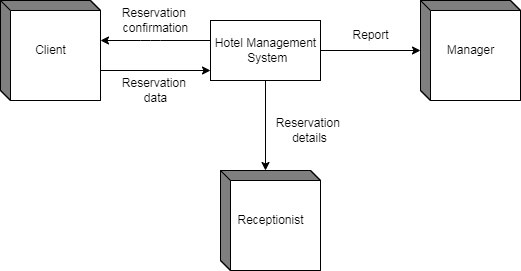

The diagram above was exported from draw.io. Its source (the exported page's mxGraphModel, read from the mxfile embedded in the PNG):
<mxGraphModel dx="644" dy="454" grid="1" gridSize="10" guides="1" tooltips="1" connect="1" arrows="1" fold="1" page="1" pageScale="1" pageWidth="827" pageHeight="1169" math="0" shadow="0">
  <root>
    <mxCell id="0" />
    <mxCell id="1" parent="0" />
    <mxCell id="13" style="edgeStyle=none;html=1;exitX=1;exitY=0.5;exitDx=0;exitDy=0;" parent="1" source="2" target="11" edge="1">
      <mxGeometry relative="1" as="geometry" />
    </mxCell>
    <mxCell id="16" style="edgeStyle=none;html=1;exitX=0.5;exitY=1;exitDx=0;exitDy=0;entryX=0;entryY=0;entryDx=45;entryDy=0;entryPerimeter=0;" parent="1" source="2" target="14" edge="1">
      <mxGeometry relative="1" as="geometry" />
    </mxCell>
    <mxCell id="2" value="Hotel Management&lt;br&gt;&amp;nbsp;System" style="html=1;dashed=0;whitespace=wrap;" parent="1" vertex="1">
      <mxGeometry x="270" y="90" width="110" height="60" as="geometry" />
    </mxCell>
    <mxCell id="3" value="Client" style="html=1;dashed=0;whitespace=wrap;shape=mxgraph.dfd.externalEntity" parent="1" vertex="1">
      <mxGeometry x="60" y="70" width="100" height="100" as="geometry" />
    </mxCell>
    <mxCell id="9" value="" style="endArrow=classic;html=1;exitX=0;exitY=0.5;exitDx=0;exitDy=0;" parent="1" edge="1">
      <mxGeometry width="50" height="50" relative="1" as="geometry">
        <mxPoint x="270" y="110" as="sourcePoint" />
        <mxPoint x="160" y="110" as="targetPoint" />
        <Array as="points">
          <mxPoint x="210" y="110" />
        </Array>
      </mxGeometry>
    </mxCell>
    <mxCell id="10" value="" style="endArrow=classic;html=1;" parent="1" edge="1">
      <mxGeometry width="50" height="50" relative="1" as="geometry">
        <mxPoint x="160" y="140" as="sourcePoint" />
        <mxPoint x="270" y="140" as="targetPoint" />
      </mxGeometry>
    </mxCell>
    <mxCell id="11" value="Manager" style="html=1;dashed=0;whitespace=wrap;shape=mxgraph.dfd.externalEntity" parent="1" vertex="1">
      <mxGeometry x="480" y="70" width="100" height="100" as="geometry" />
    </mxCell>
    <mxCell id="14" value="Receptionist" style="html=1;dashed=0;whitespace=wrap;shape=mxgraph.dfd.externalEntity" parent="1" vertex="1">
      <mxGeometry x="280" y="240" width="100" height="100" as="geometry" />
    </mxCell>
    <mxCell id="Kc_HS6iJkaJBeW9JY730-17" value="Reservation &lt;br&gt;data" style="text;html=1;align=center;verticalAlign=middle;resizable=0;points=[];autosize=1;strokeColor=none;fillColor=none;" vertex="1" parent="1">
      <mxGeometry x="170" y="140" width="90" height="40" as="geometry" />
    </mxCell>
    <mxCell id="Kc_HS6iJkaJBeW9JY730-18" value="Reservation &lt;br&gt;confirmation" style="text;html=1;align=center;verticalAlign=middle;resizable=0;points=[];autosize=1;strokeColor=none;fillColor=none;" vertex="1" parent="1">
      <mxGeometry x="170" y="70" width="90" height="40" as="geometry" />
    </mxCell>
    <mxCell id="Kc_HS6iJkaJBeW9JY730-19" value="Report" style="text;html=1;align=center;verticalAlign=middle;resizable=0;points=[];autosize=1;strokeColor=none;fillColor=none;" vertex="1" parent="1">
      <mxGeometry x="400" y="90" width="60" height="30" as="geometry" />
    </mxCell>
    <mxCell id="Kc_HS6iJkaJBeW9JY730-20" value="Reservation &lt;br&gt;details" style="text;html=1;align=center;verticalAlign=middle;resizable=0;points=[];autosize=1;strokeColor=none;fillColor=none;" vertex="1" parent="1">
      <mxGeometry x="324" y="180" width="90" height="40" as="geometry" />
    </mxCell>
  </root>
</mxGraphModel>